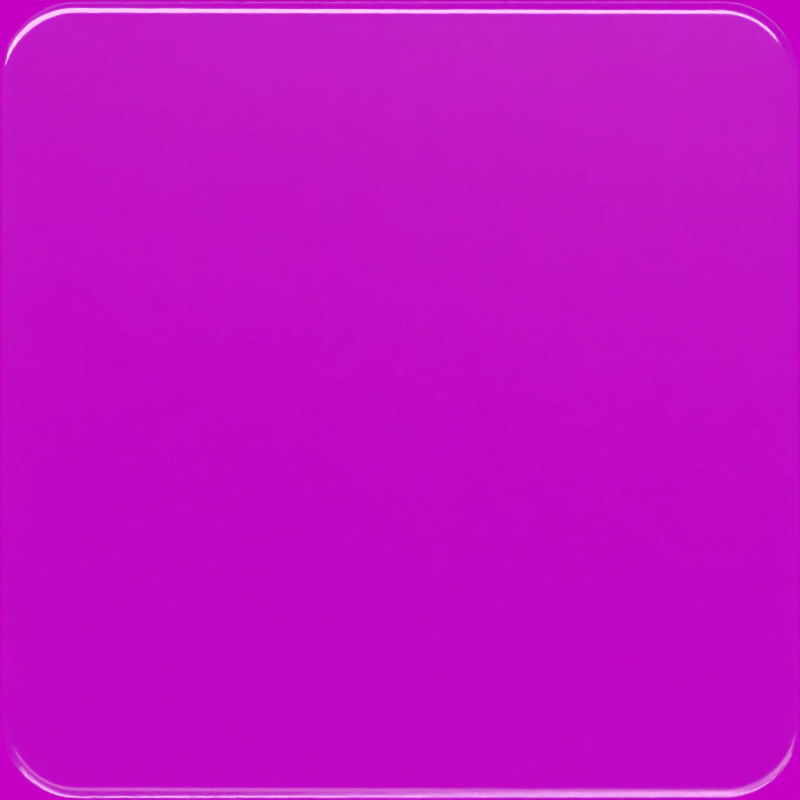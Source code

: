 # Source: liquid_glass.blend  (saved by Blender 5.2.45; exported with 4.5.12 LTS)
import bpy
from mathutils import Matrix  # noqa: F401  (used for matrix-valued properties, if any)

bpy.ops.wm.read_factory_settings(use_empty=True)
scene = bpy.context.scene
scene.name = 'Scene'

# ---- images (referenced by path relative to the original .blend; pixels are not part of the script)
import os
ASSET_DIR = os.environ.get("B2B_ASSET_DIR", "")  # directory of the original .blend (textures are referenced by path, not embedded)
HERE = os.path.dirname(os.path.abspath(__file__))  # packed textures are extracted next to this script under _unpacked/

def load_image(name, relpath, width, height, colorspace="sRGB"):
    """Load a texture the original file referenced (path relative to the .blend, or extracted next to this script)."""
    p = next((c for c in (os.path.join(HERE, relpath), os.path.join(ASSET_DIR, relpath)) if relpath and os.path.exists(c)), "")
    if p:
        img = bpy.data.images.load(p, check_existing=True)
        img.name = name
    else:  # same state as the original file: an image datablock whose file is absent (Cycles renders it pink)
        img = bpy.data.images.new(name, width, height)
        img.source = "FILE"
        img.filepath = "//" + (relpath or name)
    img.colorspace_settings.name = colorspace
    return img
img_studio_exr = load_image('studio.exr', 'studio.exr', 1024, 1024, 'Linear Rec.709')

# ---- materials (node trees are filled in below, after node groups)
mat_low_iron_glass__ior_1_5 = bpy.data.materials.new('Low-iron glass, IOR 1.5')

# ---- material node trees
mat_low_iron_glass__ior_1_5.use_nodes = True; mat_low_iron_glass__ior_1_5.node_tree.nodes.clear()
_N = mat_low_iron_glass__ior_1_5.node_tree.nodes; _L = mat_low_iron_glass__ior_1_5.node_tree.links
n0 = _N.new('ShaderNodeBsdfPrincipled'); n0.name = 'Principled BSDF'; n0.location = (-200, 100)
n0.inputs[0].default_value = (0.94, 0.97, 1.0, 1.0)
n0.inputs[2].default_value = 0.12
n0.inputs[10].default_value = 0.005
n0.inputs[18].default_value = 1.0
n1 = _N.new('ShaderNodeOutputMaterial'); n1.name = 'Material Output'; n1.location = (200, 100)
_L.new(n0.outputs[0], n1.inputs[0])
n1.is_active_output = True

# ---- world
world_studio = bpy.data.worlds.new('Studio'); scene.world = world_studio
world_studio.use_nodes = True; world_studio.node_tree.nodes.clear()
_N = world_studio.node_tree.nodes; _L = world_studio.node_tree.links
n0 = _N.new('ShaderNodeBackground'); n0.name = 'Background'; n0.location = (-200, 100)
n0.inputs[1].default_value = 0.55
n1 = _N.new('ShaderNodeOutputWorld'); n1.name = 'World Output'; n1.location = (200, 100)
n2 = _N.new('ShaderNodeTexEnvironment'); n2.name = 'Environment Texture'; n2.location = (0, 0)
n2.image = img_studio_exr
n3 = _N.new('ShaderNodeMapping'); n3.name = 'Mapping'; n3.location = (0, 0)
n3.inputs[2].default_value = (0.0, 0.0, 2.443)
n4 = _N.new('ShaderNodeTexCoord'); n4.name = 'Texture Coordinate'; n4.location = (0, 0)
_L.new(n0.outputs[0], n1.inputs[0])
_L.new(n4.outputs[0], n3.inputs[0])
_L.new(n3.outputs[0], n2.inputs[0])
_L.new(n2.outputs[0], n0.inputs[0])
n1.is_active_output = True

# ---- cameras
cam_orthographic_front_camera = bpy.data.cameras.new('Orthographic front camera')
cam_orthographic_front_camera.type = 'ORTHO'
cam_orthographic_front_camera.ortho_scale = 8.0

# ---- lights
light_table_lamp = bpy.data.lights.new('Table lamp', 'AREA')
light_table_lamp.color = (1.0, 0.97, 0.92)
light_table_lamp.energy = 9000.0
light_table_lamp.shape = 'RECTANGLE'
light_table_lamp.size = 40.0
light_table_lamp.size_y = 5.0
light_bounce_from_the_cork = bpy.data.lights.new('Bounce from the cork', 'AREA')
light_bounce_from_the_cork.color = (1.0, 0.86, 0.7)
light_bounce_from_the_cork.energy = 1400.0
light_bounce_from_the_cork.shape = 'RECTANGLE'
light_bounce_from_the_cork.size = 40.0
light_bounce_from_the_cork.size_y = 4.0

# ---- meshes
me_liquid_glass_slab = bpy.data.meshes.new('Liquid glass slab')
me_liquid_glass_slab.from_pydata([(3.98, 3.23, -0.16), (3.978, 3.279, -0.16), (3.974, 3.328, -0.16), (3.966, 3.376, -0.16), (3.954, 3.424, -0.16), (3.94, 3.471, -0.16), (3.923, 3.517, -0.16), (3.903, 3.562, -0.16), (3.88, 3.605, -0.16), (3.854, 3.647, -0.16), (3.825, 3.687, -0.16), (3.794, 3.725, -0.16), (3.76, 3.76, -0.16), (3.725, 3.794, -0.16), (3.687, 3.825, -0.16), (3.647, 3.854, -0.16), (3.605, 3.88, -0.16), (3.562, 3.903, -0.16), (3.517, 3.923, -0.16), (3.471, 3.94, -0.16), (3.424, 3.954, -0.16), (3.376, 3.966, -0.16), (3.328, 3.974, -0.16), (3.279, 3.978, -0.16), (3.23, 3.98, -0.16), (-3.23, 3.98, -0.16), (-3.279, 3.978, -0.16), (-3.328, 3.974, -0.16), (-3.376, 3.966, -0.16), (-3.424, 3.954, -0.16), (-3.471, 3.94, -0.16), (-3.517, 3.923, -0.16), (-3.562, 3.903, -0.16), (-3.605, 3.88, -0.16), (-3.647, 3.854, -0.16), (-3.687, 3.825, -0.16), (-3.725, 3.794, -0.16), (-3.76, 3.76, -0.16), (-3.794, 3.725, -0.16), (-3.825, 3.687, -0.16), (-3.854, 3.647, -0.16), (-3.88, 3.605, -0.16), (-3.903, 3.562, -0.16), (-3.923, 3.517, -0.16), (-3.94, 3.471, -0.16), (-3.954, 3.424, -0.16), (-3.966, 3.376, -0.16), (-3.974, 3.328, -0.16), (-3.978, 3.279, -0.16), (-3.98, 3.23, -0.16), (-3.98, -3.23, -0.16), (-3.978, -3.279, -0.16), (-3.974, -3.328, -0.16), (-3.966, -3.376, -0.16), (-3.954, -3.424, -0.16), (-3.94, -3.471, -0.16), (-3.923, -3.517, -0.16), (-3.903, -3.562, -0.16), (-3.88, -3.605, -0.16), (-3.854, -3.647, -0.16), (-3.825, -3.687, -0.16), (-3.794, -3.725, -0.16), (-3.76, -3.76, -0.16), (-3.725, -3.794, -0.16), (-3.687, -3.825, -0.16), (-3.647, -3.854, -0.16), (-3.605, -3.88, -0.16), (-3.562, -3.903, -0.16), (-3.517, -3.923, -0.16), (-3.471, -3.94, -0.16), (-3.424, -3.954, -0.16), (-3.376, -3.966, -0.16), (-3.328, -3.974, -0.16), (-3.279, -3.978, -0.16), (-3.23, -3.98, -0.16), (3.23, -3.98, -0.16), (3.279, -3.978, -0.16), (3.328, -3.974, -0.16), (3.376, -3.966, -0.16), (3.424, -3.954, -0.16), (3.471, -3.94, -0.16), (3.517, -3.923, -0.16), (3.562, -3.903, -0.16), (3.605, -3.88, -0.16), (3.647, -3.854, -0.16), (3.687, -3.825, -0.16), (3.725, -3.794, -0.16), (3.76, -3.76, -0.16), (3.794, -3.725, -0.16), (3.825, -3.687, -0.16), (3.854, -3.647, -0.16), (3.88, -3.605, -0.16), (3.903, -3.562, -0.16), (3.923, -3.517, -0.16), (3.94, -3.471, -0.16), (3.954, -3.424, -0.16), (3.966, -3.376, -0.16), (3.974, -3.328, -0.16), (3.978, -3.279, -0.16), (3.98, -3.23, -0.16), (3.98, 3.23, 0.16), (3.978, 3.279, 0.16), (3.974, 3.328, 0.16), (3.966, 3.376, 0.16), (3.954, 3.424, 0.16), (3.94, 3.471, 0.16), (3.923, 3.517, 0.16), (3.903, 3.562, 0.16), (3.88, 3.605, 0.16), (3.854, 3.647, 0.16), (3.825, 3.687, 0.16), (3.794, 3.725, 0.16), (3.76, 3.76, 0.16), (3.725, 3.794, 0.16), (3.687, 3.825, 0.16), (3.647, 3.854, 0.16), (3.605, 3.88, 0.16), (3.562, 3.903, 0.16), (3.517, 3.923, 0.16), (3.471, 3.94, 0.16), (3.424, 3.954, 0.16), (3.376, 3.966, 0.16), (3.328, 3.974, 0.16), (3.279, 3.978, 0.16), (3.23, 3.98, 0.16), (-3.23, 3.98, 0.16), (-3.279, 3.978, 0.16), (-3.328, 3.974, 0.16), (-3.376, 3.966, 0.16), (-3.424, 3.954, 0.16), (-3.471, 3.94, 0.16), (-3.517, 3.923, 0.16), (-3.562, 3.903, 0.16), (-3.605, 3.88, 0.16), (-3.647, 3.854, 0.16), (-3.687, 3.825, 0.16), (-3.725, 3.794, 0.16), (-3.76, 3.76, 0.16), (-3.794, 3.725, 0.16), (-3.825, 3.687, 0.16), (-3.854, 3.647, 0.16), (-3.88, 3.605, 0.16), (-3.903, 3.562, 0.16), (-3.923, 3.517, 0.16), (-3.94, 3.471, 0.16), (-3.954, 3.424, 0.16), (-3.966, 3.376, 0.16), (-3.974, 3.328, 0.16), (-3.978, 3.279, 0.16), (-3.98, 3.23, 0.16), (-3.98, -3.23, 0.16), (-3.978, -3.279, 0.16), (-3.974, -3.328, 0.16), (-3.966, -3.376, 0.16), (-3.954, -3.424, 0.16), (-3.94, -3.471, 0.16), (-3.923, -3.517, 0.16), (-3.903, -3.562, 0.16), (-3.88, -3.605, 0.16), (-3.854, -3.647, 0.16), (-3.825, -3.687, 0.16), (-3.794, -3.725, 0.16), (-3.76, -3.76, 0.16), (-3.725, -3.794, 0.16), (-3.687, -3.825, 0.16), (-3.647, -3.854, 0.16), (-3.605, -3.88, 0.16), (-3.562, -3.903, 0.16), (-3.517, -3.923, 0.16), (-3.471, -3.94, 0.16), (-3.424, -3.954, 0.16), (-3.376, -3.966, 0.16), (-3.328, -3.974, 0.16), (-3.279, -3.978, 0.16), (-3.23, -3.98, 0.16), (3.23, -3.98, 0.16), (3.279, -3.978, 0.16), (3.328, -3.974, 0.16), (3.376, -3.966, 0.16), (3.424, -3.954, 0.16), (3.471, -3.94, 0.16), (3.517, -3.923, 0.16), (3.562, -3.903, 0.16), (3.605, -3.88, 0.16), (3.647, -3.854, 0.16), (3.687, -3.825, 0.16), (3.725, -3.794, 0.16), (3.76, -3.76, 0.16), (3.794, -3.725, 0.16), (3.825, -3.687, 0.16), (3.854, -3.647, 0.16), (3.88, -3.605, 0.16), (3.903, -3.562, 0.16), (3.923, -3.517, 0.16), (3.94, -3.471, 0.16), (3.954, -3.424, 0.16), (3.966, -3.376, 0.16), (3.974, -3.328, 0.16), (3.978, -3.279, 0.16), (3.98, -3.23, 0.16)], [], [(99, 98, 97, 96, 95, 94, 93, 92, 91, 90, 89, 88, 87, 86, 85, 84, 83, 82, 81, 80, 79, 78, 77, 76, 75, 74, 73, 72, 71, 70, 69, 68, 67, 66, 65, 64, 63, 62, 61, 60, 59, 58, 57, 56, 55, 54, 53, 52, 51, 50, 49, 48, 47, 46, 45, 44, 43, 42, 41, 40, 39, 38, 37, 36, 35, 34, 33, 32, 31, 30, 29, 28, 27, 26, 25, 24, 23, 22, 21, 20, 19, 18, 17, 16, 15, 14, 13, 12, 11, 10, 9, 8, 7, 6, 5, 4, 3, 2, 1, 0), (100, 101, 102, 103, 104, 105, 106, 107, 108, 109, 110, 111, 112, 113, 114, 115, 116, 117, 118, 119, 120, 121, 122, 123, 124, 125, 126, 127, 128, 129, 130, 131, 132, 133, 134, 135, 136, 137, 138, 139, 140, 141, 142, 143, 144, 145, 146, 147, 148, 149, 150, 151, 152, 153, 154, 155, 156, 157, 158, 159, 160, 161, 162, 163, 164, 165, 166, 167, 168, 169, 170, 171, 172, 173, 174, 175, 176, 177, 178, 179, 180, 181, 182, 183, 184, 185, 186, 187, 188, 189, 190, 191, 192, 193, 194, 195, 196, 197, 198, 199), (0, 1, 101, 100), (1, 2, 102, 101), (2, 3, 103, 102), (3, 4, 104, 103), (4, 5, 105, 104), (5, 6, 106, 105), (6, 7, 107, 106), (7, 8, 108, 107), (8, 9, 109, 108), (9, 10, 110, 109), (10, 11, 111, 110), (11, 12, 112, 111), (12, 13, 113, 112), (13, 14, 114, 113), (14, 15, 115, 114), (15, 16, 116, 115), (16, 17, 117, 116), (17, 18, 118, 117), (18, 19, 119, 118), (19, 20, 120, 119), (20, 21, 121, 120), (21, 22, 122, 121), (22, 23, 123, 122), (23, 24, 124, 123), (24, 25, 125, 124), (25, 26, 126, 125), (26, 27, 127, 126), (27, 28, 128, 127), (28, 29, 129, 128), (29, 30, 130, 129), (30, 31, 131, 130), (31, 32, 132, 131), (32, 33, 133, 132), (33, 34, 134, 133), (34, 35, 135, 134), (35, 36, 136, 135), (36, 37, 137, 136), (37, 38, 138, 137), (38, 39, 139, 138), (39, 40, 140, 139), (40, 41, 141, 140), (41, 42, 142, 141), (42, 43, 143, 142), (43, 44, 144, 143), (44, 45, 145, 144), (45, 46, 146, 145), (46, 47, 147, 146), (47, 48, 148, 147), (48, 49, 149, 148), (49, 50, 150, 149), (50, 51, 151, 150), (51, 52, 152, 151), (52, 53, 153, 152), (53, 54, 154, 153), (54, 55, 155, 154), (55, 56, 156, 155), (56, 57, 157, 156), (57, 58, 158, 157), (58, 59, 159, 158), (59, 60, 160, 159), (60, 61, 161, 160), (61, 62, 162, 161), (62, 63, 163, 162), (63, 64, 164, 163), (64, 65, 165, 164), (65, 66, 166, 165), (66, 67, 167, 166), (67, 68, 168, 167), (68, 69, 169, 168), (69, 70, 170, 169), (70, 71, 171, 170), (71, 72, 172, 171), (72, 73, 173, 172), (73, 74, 174, 173), (74, 75, 175, 174), (75, 76, 176, 175), (76, 77, 177, 176), (77, 78, 178, 177), (78, 79, 179, 178), (79, 80, 180, 179), (80, 81, 181, 180), (81, 82, 182, 181), (82, 83, 183, 182), (83, 84, 184, 183), (84, 85, 185, 184), (85, 86, 186, 185), (86, 87, 187, 186), (87, 88, 188, 187), (88, 89, 189, 188), (89, 90, 190, 189), (90, 91, 191, 190), (91, 92, 192, 191), (92, 93, 193, 192), (93, 94, 194, 193), (94, 95, 195, 194), (95, 96, 196, 195), (96, 97, 197, 196), (97, 98, 198, 197), (98, 99, 199, 198), (99, 0, 100, 199)])
me_liquid_glass_slab.polygons.foreach_set('use_smooth', [True] * 102)
me_liquid_glass_slab.materials.append(mat_low_iron_glass__ior_1_5)
me_liquid_glass_slab.update()

# ---- objects
ob_orthographic_front_camera = bpy.data.objects.new('Orthographic front camera', cam_orthographic_front_camera)
ob_liquid_glass_slab = bpy.data.objects.new('Liquid glass slab', me_liquid_glass_slab)
ob_table_lamp = bpy.data.objects.new('Table lamp', light_table_lamp)
ob_bounce_from_the_cork = bpy.data.objects.new('Bounce from the cork', light_bounce_from_the_cork)

# ---- transforms, parenting, visibility, modifiers, constraints
ob_orthographic_front_camera.location = (0.0, 0.0, 12.0)
ob_liquid_glass_slab.location = (0.0, 0.0, 0.0)
_m = ob_liquid_glass_slab.modifiers.new('Pillowed shoulder', 'BEVEL')
_m.width = 0.2656
_m.width_pct = 0.2656
_m.segments = 14
_m.profile = 0.62
_m = ob_liquid_glass_slab.modifiers.new('Weighted normals', 'WEIGHTED_NORMAL')
ob_table_lamp.location = (-6.0, 8.0, 5.0)
ob_table_lamp.rotation_euler = (-1.012, -0.6632, 0.0)
ob_bounce_from_the_cork.location = (5.0, -7.0, 1.6)
ob_bounce_from_the_cork.rotation_euler = (1.361, 0.5236, 0.0)

# ---- collection membership
scene.collection.objects.link(ob_orthographic_front_camera)
scene.collection.objects.link(ob_liquid_glass_slab)
scene.collection.objects.link(ob_table_lamp)
scene.collection.objects.link(ob_bounce_from_the_cork)

# ---- scene / render settings (as saved in the file)
scene.camera = ob_orthographic_front_camera
scene.frame_start = 1; scene.frame_end = 250; scene.frame_set(1)
scene.render.engine = 'CYCLES'
scene.render.image_settings.color_depth = '16'
scene.render.resolution_x = 1024
scene.render.resolution_y = 1024
scene.render.film_transparent = True
scene.render.bake_bias = 0.0
scene.render.bake_samples = 0
scene.render.compositor_device = 'GPU'
scene.cycles.samples = 128
scene.cycles.max_bounces = 16
scene.cycles.glossy_bounces = 8
scene.cycles.transmission_bounces = 16
scene.cycles.film_transparent_glass = True
scene.eevee.use_volume_custom_range = False
scene.eevee.fast_gi_thickness_near = 0.1
scene.eevee.fast_gi_thickness_far = 0.0
scene.eevee.ray_tracing_options.screen_trace_thickness = 0.1
scene.view_settings.view_transform = 'Standard'
bpy.context.view_layer.update()
